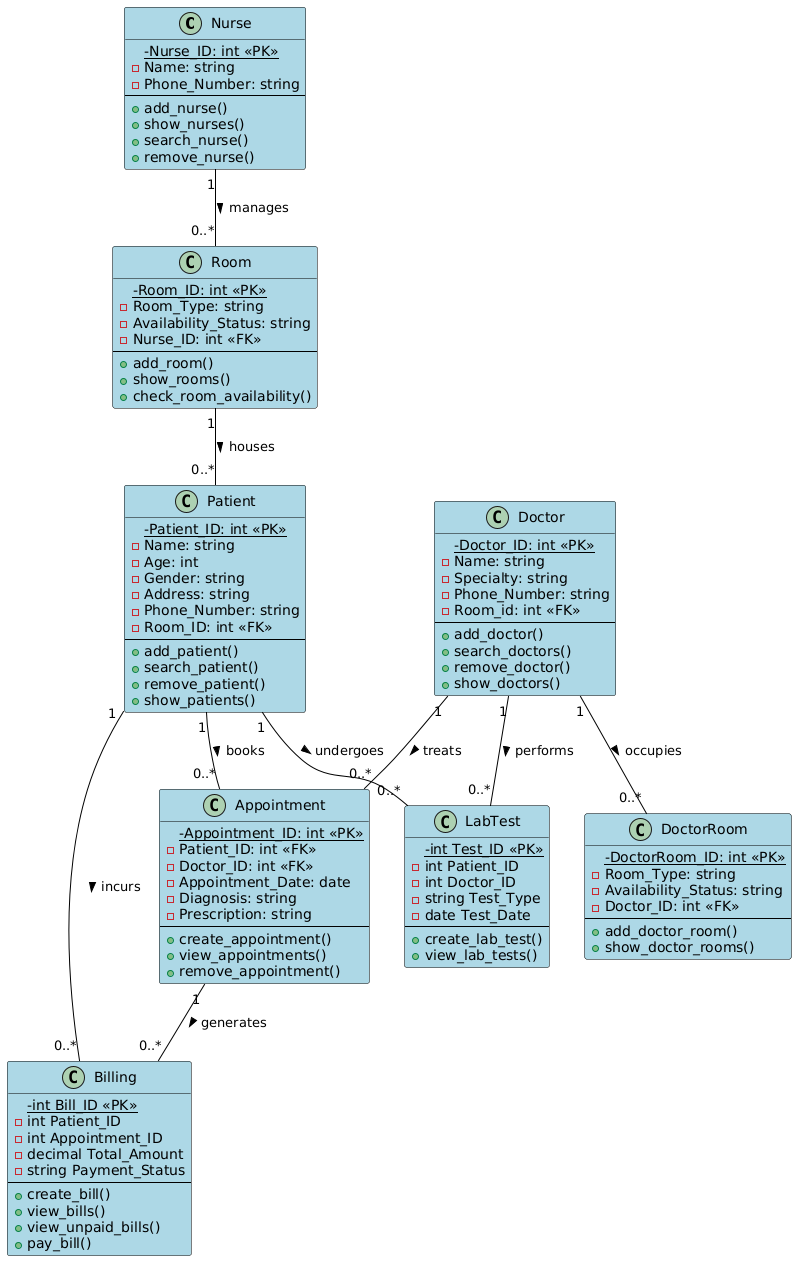

The diagram above was rendered by PlantUML. Its source (embedded in the PNG):
@startuml
skinparam class {
    BackgroundColor LightBlue
    ArrowColor Black
    BorderColor Black
}


class Nurse {
    <u>-Nurse_ID: int <<PK>></u>
    -Name: string
    -Phone_Number: string
    --
    +add_nurse()
    +show_nurses()
    +search_nurse()
    +remove_nurse()
}

class Room {
    <u>-Room_ID: int <<PK>></u>
    -Room_Type: string
    -Availability_Status: string
    -Nurse_ID: int <<FK>>
    --
    +add_room()
    +show_rooms()
    +check_room_availability()
}

class Patient {
    <u>-Patient_ID: int <<PK>></u>
    -Name: string
    -Age: int
    -Gender: string
    -Address: string
    -Phone_Number: string
    -Room_ID: int <<FK>>
    --
    +add_patient()
    +search_patient()
    +remove_patient()
    +show_patients()
}

class Doctor {
    <u>-Doctor_ID: int <<PK>></u>
    -Name: string
    -Specialty: string
    -Phone_Number: string
    -Room_id: int <<FK>>
    --
    +add_doctor()
    +search_doctors()
    +remove_doctor()
    +show_doctors()
}

class DoctorRoom {
    <u>-DoctorRoom_ID: int <<PK>></u>
    -Room_Type: string
    -Availability_Status: string
    -Doctor_ID: int <<FK>>
    --
    +add_doctor_room()
    +show_doctor_rooms()
}

class Appointment {
    <u>-Appointment_ID: int <<PK>></u>
    -Patient_ID: int <<FK>>
    -Doctor_ID: int <<FK>>
    -Appointment_Date: date
    -Diagnosis: string
    -Prescription: string
    --
    +create_appointment()
    +view_appointments()
    +remove_appointment()
}

class LabTest {
    <u>-int Test_ID <<PK>></u>
    -int Patient_ID
    -int Doctor_ID 
    -string Test_Type
    -date Test_Date
    --
    +create_lab_test()
    +view_lab_tests()
}

class Billing {
    <u>-int Bill_ID <<PK>></u>
    -int Patient_ID
    -int Appointment_ID
    -decimal Total_Amount
    -string Payment_Status
    --
    +create_bill()
    +view_bills()
    +view_unpaid_bills()
    +pay_bill()
}

Nurse "1" -- "0..*" Room : manages >
Room "1" -- "0..*" Patient : houses >
Patient "1" -- "0..*" Appointment : books >
Doctor "1" -- "0..*" Appointment : treats >
Doctor "1" -- "0..*" DoctorRoom : occupies >
Patient "1" -- "0..*" LabTest : undergoes >
Doctor "1" -- "0..*" LabTest : performs >
Patient "1" -- "0..*" Billing : incurs >
Appointment "1" -- "0..*" Billing : generates >
@enduml